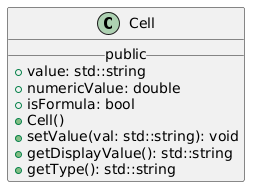

The diagram above was rendered by PlantUML. Its source (embedded in the PNG):
@startuml
class Cell {
    __ public __
    + value: std::string
    + numericValue: double
    + isFormula: bool
    + Cell()
    + setValue(val: std::string): void
    + getDisplayValue(): std::string
    + getType(): std::string
}
@enduml